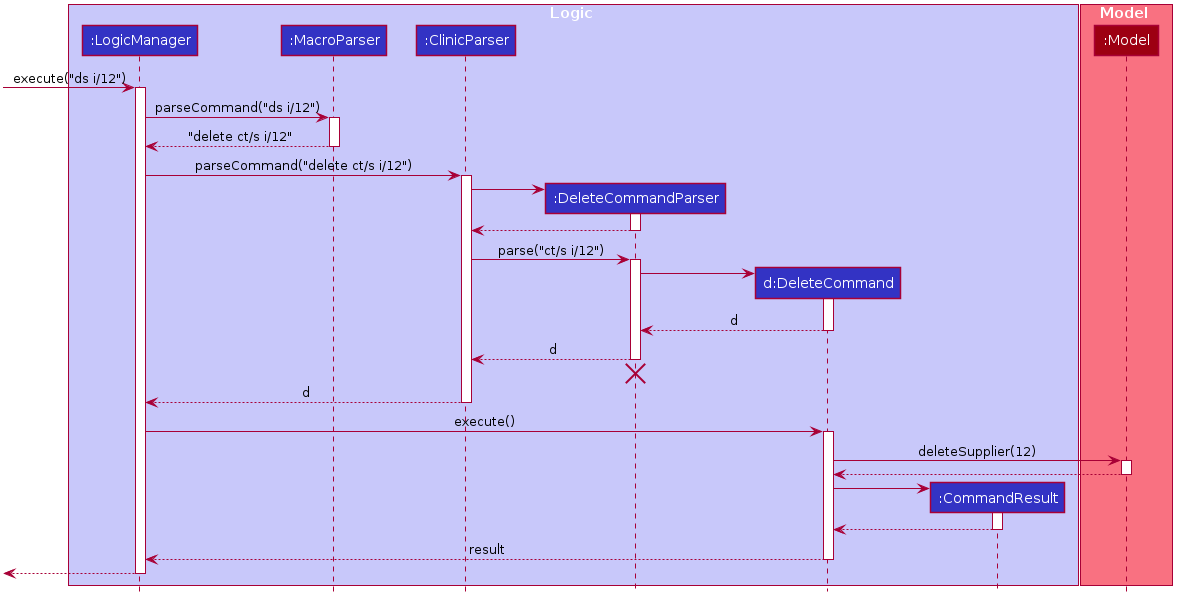

The diagram above was rendered by PlantUML. Its source (embedded in the PNG):
@startuml








skinparam BackgroundColor #FFFFFFF

skinparam Shadowing false

skinparam Class {
    FontColor #FFFFFF
    BorderThickness 1
    BorderColor #FFFFFF
    StereotypeFontColor #FFFFFF
    FontName Arial
}

skinparam Actor {
    BorderColor #000000
    Color #000000
    FontName Arial
}

skinparam Sequence {
    MessageAlign center
    BoxFontSize 15
    BoxPadding 0
    BoxFontColor #FFFFFF
    FontName Arial
}

skinparam Participant {
    FontColor #FFFFFFF
    Padding 20
}

skinparam MinClassWidth 50
skinparam ParticipantPadding 10
skinparam Shadowing false
skinparam DefaultTextAlignment center
skinparam packageStyle Rectangle

hide footbox
hide members
hide circle

box Logic #C8C8FA
participant ":LogicManager" as LogicManager #3333C4
participant ":MacroParser" as MacroParser #3333C4
participant ":ClinicParser" as ClinicParser #3333C4
participant ":DeleteCommandParser" as DeleteCommandParser #3333C4
participant "d:DeleteCommand" as DeleteCommand #3333C4
participant ":CommandResult" as CommandResult #3333C4
end box

box Model #F97181
participant ":Model" as Model #9D0012
end box

[-> LogicManager : execute("ds i/12")
activate LogicManager

LogicManager -> MacroParser : parseCommand("ds i/12")
activate MacroParser

MacroParser --> LogicManager : "delete ct/s i/12"
deactivate MacroParser

LogicManager -> ClinicParser : parseCommand("delete ct/s i/12")
activate ClinicParser

create DeleteCommandParser
ClinicParser -> DeleteCommandParser
activate DeleteCommandParser

DeleteCommandParser --> ClinicParser
deactivate DeleteCommandParser

ClinicParser -> DeleteCommandParser : parse("ct/s i/12")
activate DeleteCommandParser

create DeleteCommand
DeleteCommandParser -> DeleteCommand
activate DeleteCommand

DeleteCommand --> DeleteCommandParser : d
deactivate DeleteCommand

DeleteCommandParser --> ClinicParser : d
deactivate DeleteCommandParser
DeleteCommandParser -[hidden]-> ClinicParser
destroy DeleteCommandParser

ClinicParser --> LogicManager : d
deactivate ClinicParser

LogicManager -> DeleteCommand : execute()
activate DeleteCommand

DeleteCommand -> Model : deleteSupplier(12)
activate Model

Model --> DeleteCommand
deactivate Model

create CommandResult
DeleteCommand -> CommandResult
activate CommandResult

CommandResult --> DeleteCommand
deactivate CommandResult

DeleteCommand --> LogicManager : result
deactivate DeleteCommand

[<--LogicManager
deactivate LogicManager
@enduml